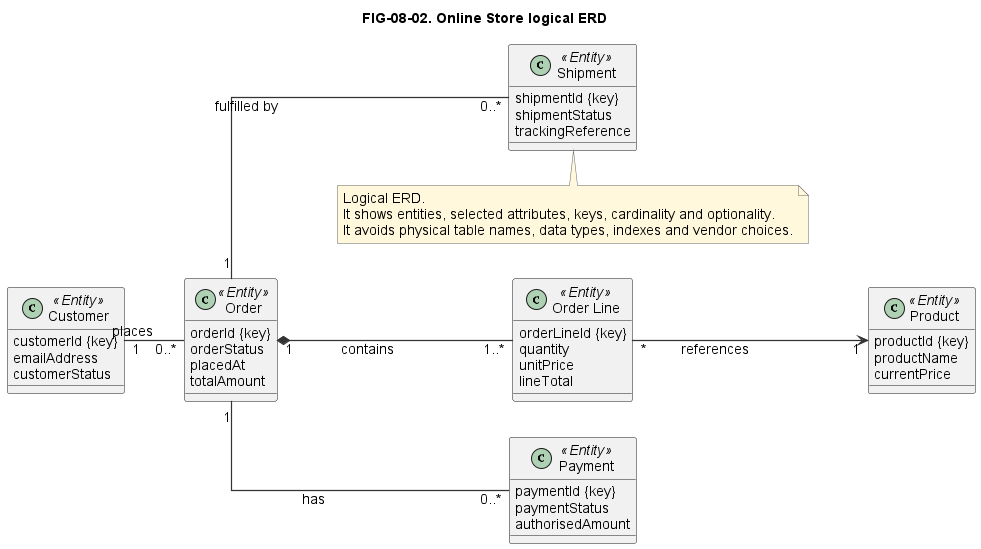

The diagram above was rendered by PlantUML. Its source (embedded in the PNG):
@startuml
!include ../../styles/plantuml-theme.puml

left to right direction
title FIG-08-02. Online Store logical ERD

skinparam classAttributeIconSize 0
skinparam linetype ortho

class Customer <<Entity>> {
  customerId {key}
  emailAddress
  customerStatus
}

class Order <<Entity>> {
  orderId {key}
  orderStatus
  placedAt
  totalAmount
}

class "Order Line" as OrderLine <<Entity>> {
  orderLineId {key}
  quantity
  unitPrice
  lineTotal
}

class Product <<Entity>> {
  productId {key}
  productName
  currentPrice
}

class Payment <<Entity>> {
  paymentId {key}
  paymentStatus
  authorisedAmount
}

class Shipment <<Entity>> {
  shipmentId {key}
  shipmentStatus
  trackingReference
}

Customer "1" -- "0..*" Order : places
Order "1" *-- "1..*" OrderLine : contains
OrderLine "*" --> "1" Product : references
Order "1" -- "0..*" Payment : has
Order "1" -- "0..*" Shipment : fulfilled by

note bottom
  Logical ERD.
  It shows entities, selected attributes, keys, cardinality and optionality.
  It avoids physical table names, data types, indexes and vendor choices.
end note
@enduml